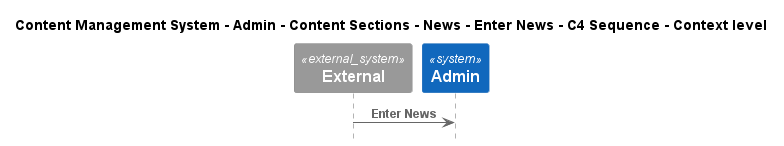

The diagram above was rendered by PlantUML. Its source (embedded in the PNG):
@startuml
!include ..\..\..\..\..\..\..\..\..\.c4s\C4_Sequence.puml

title Content Management System - Admin - Content Sections - News - Enter News - C4 Sequence - Context level

System_Ext(C4InterFlow.SoftwareSystems.ExternalSystem, "External", "")
System(ContentManagementSystem.SoftwareSystems.Admin, "Admin", "Admin is the highest-privilege user in a CMS, responsible for managing users, content, system configurations, and security.")

Rel(C4InterFlow.SoftwareSystems.ExternalSystem, ContentManagementSystem.SoftwareSystems.Admin, "Enter News")


@enduml